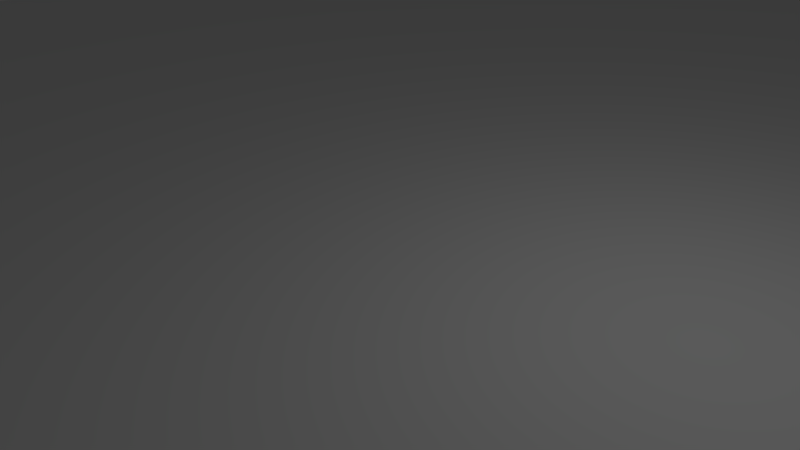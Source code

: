 # Source: SplashSpinner_01.blend  (saved by Blender 2.77.0; exported with 4.5.12 LTS)
import bpy
from mathutils import Matrix  # noqa: F401  (used for matrix-valued properties, if any)

bpy.ops.wm.read_factory_settings(use_empty=True)
scene = bpy.context.scene
scene.name = 'Scene'

# ---- collections
col_collection_1 = bpy.data.collections.new('Collection 1'); scene.collection.children.link(col_collection_1)

# ---- world
world_world = bpy.data.worlds.new('World'); scene.world = world_world
world_world.color = (0.05088, 0.05088, 0.05088)
world_world.use_sun_shadow = False
world_world.sun_shadow_jitter_overblur = 0.0
world_world.cycles.sampling_method = 'MANUAL'

# ---- cameras
cam_camera = bpy.data.cameras.new('Camera')
cam_camera.clip_end = 100.0
cam_camera.lens = 35.0
cam_camera.sensor_width = 32.0
cam_camera.sensor_height = 18.0
cam_camera.ortho_scale = 7.314
cam_camera.dof.focus_distance = 0.0
cam_camera.dof.aperture_fstop = 128.0

# ---- lights
light_lamp = bpy.data.lights.new('Lamp', 'POINT')
light_lamp.transmission_factor = 0.0
light_lamp.cutoff_distance = 30.0
light_lamp.energy = 100.0
light_lamp.shadow_buffer_clip_start = 1.001
light_lamp.shadow_soft_size = 0.1
light_lamp.shadow_maximum_resolution = 0.006
light_lamp.use_absolute_resolution = True

# ---- meshes
me_cylinder_002 = bpy.data.meshes.new('Cylinder.002')
me_cylinder_002.from_pydata([(0.0, 5.96e-08, 0.005183), (0.1951, 0.9808, 0.005183), (0.0, 1.0, 0.005183), (0.3827, 0.9239, 0.005183), (0.5556, 0.8315, 0.005183), (0.7071, 0.7071, 0.005183), (0.8315, 0.5556, 0.005183), (0.9239, 0.3827, 0.005183), (0.9808, 0.1951, 0.005183), (1.0, 7.55e-08, 0.005183), (0.9808, -0.1951, 0.005183), (0.9239, -0.3827, 0.005183), (0.8315, -0.5556, 0.005183), (0.7071, -0.7071, 0.005183), (0.5556, -0.8315, 0.005183), (0.3827, -0.9239, 0.005183), (0.1951, -0.9808, 0.005183), (-3.258e-07, -1.0, 0.005183), (-0.1951, -0.9808, 0.005183), (-0.3827, -0.9239, 0.005183), (-0.5556, -0.8315, 0.005183), (-0.7071, -0.7071, 0.005183), (-0.8315, -0.5556, 0.005183), (-0.9239, -0.3827, 0.005183), (-0.9808, -0.1951, 0.005183), (-1.0, 9.656e-07, 0.005183), (-0.9808, 0.1951, 0.005183), (-0.9239, 0.3827, 0.005183), (-0.8315, 0.5556, 0.005183), (-0.7071, 0.7071, 0.005183), (-0.5556, 0.8315, 0.005183), (-0.3827, 0.9239, 0.005183), (-0.1951, 0.9808, 0.005183)], [], [(0, 1, 2), (0, 4, 3), (0, 6, 5), (0, 8, 7), (0, 10, 9), (0, 12, 11), (0, 14, 13), (0, 16, 15), (0, 18, 17), (0, 20, 19), (0, 22, 21), (0, 24, 23), (0, 26, 25), (0, 28, 27), (0, 30, 29), (0, 32, 31)])
_uv = me_cylinder_002.uv_layers.new(name='UVMap')
_uv.uv.foreach_set('vector', [0.5013, 0.5015, 0.978, 0.4067, 0.9873, 0.5015, 0.5013, 0.5015, 0.9054, 0.2315, 0.9503, 0.3155, 0.5013, 0.5015, 0.7713, 0.09742, 0.845, 0.1579, 0.5013, 0.5015, 0.5962, 0.02486, 0.6873, 0.05251, 0.5013, 0.5015, 0.4065, 0.02486, 0.5013, 0.01552, 0.5013, 0.5015, 0.2314, 0.09742, 0.3154, 0.05251, 0.5013, 0.5015, 0.09731, 0.2315, 0.1577, 0.1579, 0.5013, 0.5015, 0.02475, 0.4067, 0.0524, 0.3155, 0.5013, 0.5015, 0.02475, 0.5963, 0.01541, 0.5015, 0.5013, 0.5015, 0.09731, 0.7714, 0.0524, 0.6874, 0.5013, 0.5015, 0.2314, 0.9055, 0.1577, 0.8451, 0.5013, 0.5015, 0.4065, 0.9781, 0.3154, 0.9504, 0.5013, 0.5015, 0.5962, 0.9781, 0.5014, 0.9874, 0.5013, 0.5015, 0.7713, 0.9055, 0.6873, 0.9504, 0.5013, 0.5015, 0.9054, 0.7714, 0.845, 0.8451, 0.5013, 0.5015, 0.978, 0.5963, 0.9503, 0.6874])
me_cylinder_002.use_remesh_preserve_volume = False
me_cylinder_002.use_remesh_preserve_attributes = False
me_cylinder_002.use_mirror_vertex_groups = False
me_cylinder_002.update()
me_cylinder_001 = bpy.data.meshes.new('Cylinder.001')
me_cylinder_001.from_pydata([(0.0, 5.96e-08, 0.005183), (0.1951, 0.9808, 0.005183), (0.0, 1.0, 0.005183), (0.3827, 0.9239, 0.005183), (0.5556, 0.8315, 0.005183), (0.7071, 0.7071, 0.005183), (0.8315, 0.5556, 0.005183), (0.9239, 0.3827, 0.005183), (0.9808, 0.1951, 0.005183), (1.0, 7.55e-08, 0.005183), (0.9808, -0.1951, 0.005183), (0.9239, -0.3827, 0.005183), (0.8315, -0.5556, 0.005183), (0.7071, -0.7071, 0.005183), (0.5556, -0.8315, 0.005183), (0.3827, -0.9239, 0.005183), (0.1951, -0.9808, 0.005183), (-3.258e-07, -1.0, 0.005183), (-0.1951, -0.9808, 0.005183), (-0.3827, -0.9239, 0.005183), (-0.5556, -0.8315, 0.005183), (-0.7071, -0.7071, 0.005183), (-0.8315, -0.5556, 0.005183), (-0.9239, -0.3827, 0.005183), (-0.9808, -0.1951, 0.005183), (-1.0, 9.656e-07, 0.005183), (-0.9808, 0.1951, 0.005183), (-0.9239, 0.3827, 0.005183), (-0.8315, 0.5556, 0.005183), (-0.7071, 0.7071, 0.005183), (-0.5556, 0.8315, 0.005183), (-0.3827, 0.9239, 0.005183), (-0.1951, 0.9808, 0.005183)], [], [(0, 3, 1), (0, 5, 4), (0, 7, 6), (0, 9, 8), (0, 11, 10), (0, 13, 12), (0, 15, 14), (0, 17, 16), (0, 19, 18), (0, 21, 20), (0, 23, 22), (0, 25, 24), (0, 27, 26), (0, 29, 28), (0, 31, 30), (0, 2, 32)])
_uv = me_cylinder_001.uv_layers.new(name='UVMap')
_uv.uv.foreach_set('vector', [0.5013, 0.5015, 0.9503, 0.3155, 0.978, 0.4067, 0.5013, 0.5015, 0.845, 0.1579, 0.9054, 0.2315, 0.5013, 0.5015, 0.6873, 0.05251, 0.7713, 0.09742, 0.5013, 0.5015, 0.5013, 0.01552, 0.5962, 0.02486, 0.5013, 0.5015, 0.3154, 0.05251, 0.4065, 0.02486, 0.5013, 0.5015, 0.1577, 0.1579, 0.2314, 0.09742, 0.5013, 0.5015, 0.0524, 0.3155, 0.09731, 0.2315, 0.5013, 0.5015, 0.01541, 0.5015, 0.02475, 0.4067, 0.5013, 0.5015, 0.0524, 0.6874, 0.02475, 0.5963, 0.5013, 0.5015, 0.1577, 0.8451, 0.09731, 0.7714, 0.5013, 0.5015, 0.3154, 0.9504, 0.2314, 0.9055, 0.5013, 0.5015, 0.5014, 0.9874, 0.4065, 0.9781, 0.5013, 0.5015, 0.6873, 0.9504, 0.5962, 0.9781, 0.5013, 0.5015, 0.845, 0.8451, 0.7713, 0.9055, 0.5013, 0.5015, 0.9503, 0.6874, 0.9054, 0.7714, 0.5013, 0.5015, 0.9873, 0.5015, 0.978, 0.5963])
me_cylinder_001.use_remesh_preserve_volume = False
me_cylinder_001.use_remesh_preserve_attributes = False
me_cylinder_001.use_mirror_vertex_groups = False
me_cylinder_001.update()
me_cylinder = bpy.data.meshes.new('Cylinder')
me_cylinder.from_pydata([(0.0, 1.0, -1.0), (0.0, 1.0, 1.0), (0.1951, 0.9808, -1.0), (0.1951, 0.9808, 1.0), (0.3827, 0.9239, -1.0), (0.3827, 0.9239, 1.0), (0.5556, 0.8315, -1.0), (0.5556, 0.8315, 1.0), (0.7071, 0.7071, -1.0), (0.7071, 0.7071, 1.0), (0.8315, 0.5556, -1.0), (0.8315, 0.5556, 1.0), (0.9239, 0.3827, -1.0), (0.9239, 0.3827, 1.0), (0.9808, 0.1951, -1.0), (0.9808, 0.1951, 1.0), (1.0, 7.55e-08, -1.0), (1.0, 7.55e-08, 1.0), (0.9808, -0.1951, -1.0), (0.9808, -0.1951, 1.0), (0.9239, -0.3827, -1.0), (0.9239, -0.3827, 1.0), (0.8315, -0.5556, -1.0), (0.8315, -0.5556, 1.0), (0.7071, -0.7071, -1.0), (0.7071, -0.7071, 1.0), (0.5556, -0.8315, -1.0), (0.5556, -0.8315, 1.0), (0.3827, -0.9239, -1.0), (0.3827, -0.9239, 1.0), (0.1951, -0.9808, -1.0), (0.1951, -0.9808, 1.0), (-3.258e-07, -1.0, -1.0), (-3.258e-07, -1.0, 1.0), (-0.1951, -0.9808, -1.0), (-0.1951, -0.9808, 1.0), (-0.3827, -0.9239, -1.0), (-0.3827, -0.9239, 1.0), (-0.5556, -0.8315, -1.0), (-0.5556, -0.8315, 1.0), (-0.7071, -0.7071, -1.0), (-0.7071, -0.7071, 1.0), (-0.8315, -0.5556, -1.0), (-0.8315, -0.5556, 1.0), (-0.9239, -0.3827, -1.0), (-0.9239, -0.3827, 1.0), (-0.9808, -0.1951, -1.0), (-0.9808, -0.1951, 1.0), (-1.0, 9.656e-07, -1.0), (-1.0, 9.656e-07, 1.0), (-0.9808, 0.1951, -1.0), (-0.9808, 0.1951, 1.0), (-0.9239, 0.3827, -1.0), (-0.9239, 0.3827, 1.0), (-0.8315, 0.5556, -1.0), (-0.8315, 0.5556, 1.0), (-0.7071, 0.7071, -1.0), (-0.7071, 0.7071, 1.0), (-0.5556, 0.8315, -1.0), (-0.5556, 0.8315, 1.0), (-0.3827, 0.9239, -1.0), (-0.3827, 0.9239, 1.0), (-0.1951, 0.9808, -1.0), (-0.1951, 0.9808, 1.0)], [], [(0, 1, 3, 2), (2, 3, 5, 4), (4, 5, 7, 6), (6, 7, 9, 8), (8, 9, 11, 10), (10, 11, 13, 12), (12, 13, 15, 14), (14, 15, 17, 16), (16, 17, 19, 18), (18, 19, 21, 20), (20, 21, 23, 22), (22, 23, 25, 24), (24, 25, 27, 26), (26, 27, 29, 28), (28, 29, 31, 30), (30, 31, 33, 32), (32, 33, 35, 34), (34, 35, 37, 36), (36, 37, 39, 38), (38, 39, 41, 40), (40, 41, 43, 42), (42, 43, 45, 44), (44, 45, 47, 46), (46, 47, 49, 48), (48, 49, 51, 50), (50, 51, 53, 52), (52, 53, 55, 54), (54, 55, 57, 56), (56, 57, 59, 58), (58, 59, 61, 60), (3, 1, 63, 61, 59, 57, 55, 53, 51, 49, 47, 45, 43, 41, 39, 37, 35, 33, 31, 29, 27, 25, 23, 21, 19, 17, 15, 13, 11, 9, 7, 5), (60, 61, 63, 62), (62, 63, 1, 0), (0, 2, 4, 6, 8, 10, 12, 14, 16, 18, 20, 22, 24, 26, 28, 30, 32, 34, 36, 38, 40, 42, 44, 46, 48, 50, 52, 54, 56, 58, 60, 62)])
me_cylinder.use_remesh_preserve_volume = False
me_cylinder.use_remesh_preserve_attributes = False
me_cylinder.use_mirror_vertex_groups = False
me_cylinder.update()

# ---- objects
ob_splashspinner2 = bpy.data.objects.new('SplashSpinner2', me_cylinder_002)
ob_splashspinner1 = bpy.data.objects.new('SplashSpinner1', me_cylinder_001)
ob_cylinder = bpy.data.objects.new('Cylinder', me_cylinder)
ob_lamp = bpy.data.objects.new('Lamp', light_lamp)
ob_camera = bpy.data.objects.new('Camera', cam_camera)

# ---- transforms, parenting, visibility, modifiers, constraints
ob_splashspinner2.location = (-0.09939, 0.09174, 0.03125)
ob_splashspinner2.scale = (18.53, 18.53, 18.53)
ob_splashspinner2.lineart.crease_threshold = 0.0
ob_splashspinner1.location = (-0.09939, 0.09174, 0.03125)
ob_splashspinner1.scale = (18.53, 18.53, 18.53)
ob_splashspinner1.lineart.crease_threshold = 0.0
ob_cylinder.location = (-51.13, -416.8, 0.03125)
ob_cylinder.lineart.crease_threshold = 0.0
ob_lamp.location = (4.076, 1.005, 5.904)
ob_lamp.rotation_euler = (0.6503, 0.05522, 1.866)
ob_lamp.lock_rotations_4d = False
ob_lamp.empty_display_type = 'ARROWS'
ob_lamp.color = (0.0, 0.0, 0.0, 0.0)
ob_lamp.lineart.crease_threshold = 0.0
ob_camera.location = (7.481, -6.508, 5.344)
ob_camera.rotation_euler = (1.109, 0.01082, 0.8149)
ob_camera.lock_rotations_4d = False
ob_camera.empty_display_type = 'ARROWS'
ob_camera.color = (0.0, 0.0, 0.0, 0.0)
ob_camera.display_type = 'WIRE'
ob_camera.lineart.crease_threshold = 0.0

# ---- collection membership
col_collection_1.objects.link(ob_splashspinner2)
col_collection_1.objects.link(ob_splashspinner1)
col_collection_1.objects.link(ob_cylinder)
col_collection_1.objects.link(ob_lamp)
col_collection_1.objects.link(ob_camera)

# ---- scene / render settings (as saved in the file)
scene.camera = ob_camera
scene.frame_start = 1; scene.frame_end = 250; scene.frame_set(1)
scene.render.engine = 'BLENDER_EEVEE_NEXT'
scene.render.resolution_percentage = 50
scene.render.dither_intensity = 0.0
scene.cycles.use_denoising = False
scene.cycles.samples = 128
scene.cycles.sampling_pattern = 'TABULATED_SOBOL'
scene.cycles.light_sampling_threshold = 0.0
scene.cycles.use_adaptive_sampling = False
scene.cycles.use_light_tree = False
scene.cycles.blur_glossy = 0.0
scene.cycles.sample_clamp_indirect = 0.0
scene.view_settings.view_transform = 'Standard'
bpy.context.view_layer.update()
